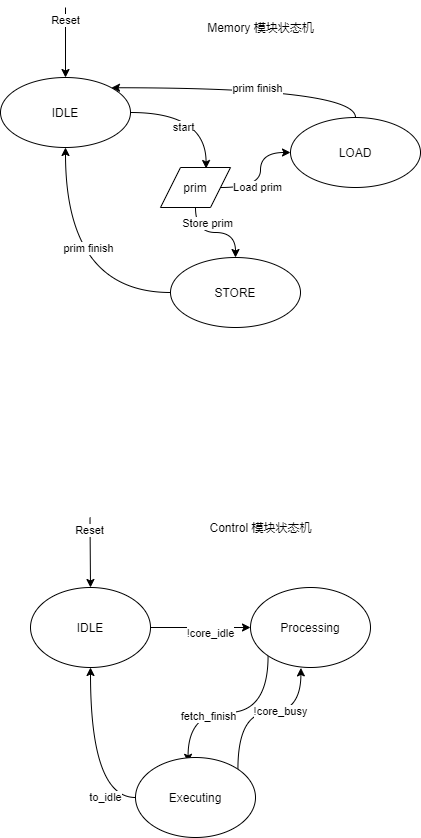

The diagram above was exported from draw.io. Its source (the exported page's mxGraphModel, read from the mxfile embedded in the PNG):
<mxGraphModel dx="1088" dy="872" grid="1" gridSize="10" guides="1" tooltips="1" connect="1" arrows="1" fold="1" page="1" pageScale="1" pageWidth="3300" pageHeight="4681" math="0" shadow="0">
  <root>
    <mxCell id="0" />
    <mxCell id="1" parent="0" />
    <mxCell id="zXi3Hf4gWbYLXu3oVui7-8" style="edgeStyle=orthogonalEdgeStyle;rounded=0;orthogonalLoop=1;jettySize=auto;html=1;entryX=0.651;entryY=0.025;entryDx=0;entryDy=0;entryPerimeter=0;curved=1;" parent="1" source="zXi3Hf4gWbYLXu3oVui7-1" target="zXi3Hf4gWbYLXu3oVui7-7" edge="1">
      <mxGeometry relative="1" as="geometry" />
    </mxCell>
    <mxCell id="zXi3Hf4gWbYLXu3oVui7-11" value="start" style="edgeLabel;html=1;align=center;verticalAlign=middle;resizable=0;points=[];" parent="zXi3Hf4gWbYLXu3oVui7-8" vertex="1" connectable="0">
      <mxGeometry x="-0.2158" y="-14" relative="1" as="geometry">
        <mxPoint as="offset" />
      </mxGeometry>
    </mxCell>
    <mxCell id="zXi3Hf4gWbYLXu3oVui7-1" value="IDLE" style="ellipse;whiteSpace=wrap;html=1;" parent="1" vertex="1">
      <mxGeometry x="140" y="130" width="130" height="70" as="geometry" />
    </mxCell>
    <mxCell id="zXi3Hf4gWbYLXu3oVui7-14" style="edgeStyle=orthogonalEdgeStyle;curved=1;rounded=0;orthogonalLoop=1;jettySize=auto;html=1;entryX=1;entryY=0;entryDx=0;entryDy=0;" parent="1" source="zXi3Hf4gWbYLXu3oVui7-3" target="zXi3Hf4gWbYLXu3oVui7-1" edge="1">
      <mxGeometry relative="1" as="geometry">
        <Array as="points">
          <mxPoint x="495" y="140" />
        </Array>
      </mxGeometry>
    </mxCell>
    <mxCell id="zXi3Hf4gWbYLXu3oVui7-16" value="prim finish" style="edgeLabel;html=1;align=center;verticalAlign=middle;resizable=0;points=[];" parent="zXi3Hf4gWbYLXu3oVui7-14" vertex="1" connectable="0">
      <mxGeometry x="-0.0641" relative="1" as="geometry">
        <mxPoint as="offset" />
      </mxGeometry>
    </mxCell>
    <mxCell id="zXi3Hf4gWbYLXu3oVui7-3" value="LOAD" style="ellipse;whiteSpace=wrap;html=1;" parent="1" vertex="1">
      <mxGeometry x="430" y="170" width="130" height="70" as="geometry" />
    </mxCell>
    <mxCell id="zXi3Hf4gWbYLXu3oVui7-15" style="edgeStyle=orthogonalEdgeStyle;curved=1;rounded=0;orthogonalLoop=1;jettySize=auto;html=1;entryX=0.5;entryY=1;entryDx=0;entryDy=0;" parent="1" source="zXi3Hf4gWbYLXu3oVui7-4" target="zXi3Hf4gWbYLXu3oVui7-1" edge="1">
      <mxGeometry relative="1" as="geometry" />
    </mxCell>
    <mxCell id="zXi3Hf4gWbYLXu3oVui7-17" value="prim finish" style="edgeLabel;html=1;align=center;verticalAlign=middle;resizable=0;points=[];" parent="zXi3Hf4gWbYLXu3oVui7-15" vertex="1" connectable="0">
      <mxGeometry x="0.1968" y="-22" relative="1" as="geometry">
        <mxPoint as="offset" />
      </mxGeometry>
    </mxCell>
    <mxCell id="zXi3Hf4gWbYLXu3oVui7-4" value="STORE" style="ellipse;whiteSpace=wrap;html=1;" parent="1" vertex="1">
      <mxGeometry x="310" y="310" width="130" height="70" as="geometry" />
    </mxCell>
    <mxCell id="zXi3Hf4gWbYLXu3oVui7-9" style="edgeStyle=orthogonalEdgeStyle;curved=1;rounded=0;orthogonalLoop=1;jettySize=auto;html=1;" parent="1" source="zXi3Hf4gWbYLXu3oVui7-7" target="zXi3Hf4gWbYLXu3oVui7-3" edge="1">
      <mxGeometry relative="1" as="geometry" />
    </mxCell>
    <mxCell id="zXi3Hf4gWbYLXu3oVui7-12" value="Load prim" style="edgeLabel;html=1;align=center;verticalAlign=middle;resizable=0;points=[];" parent="zXi3Hf4gWbYLXu3oVui7-9" vertex="1" connectable="0">
      <mxGeometry x="-0.3219" y="1" relative="1" as="geometry">
        <mxPoint as="offset" />
      </mxGeometry>
    </mxCell>
    <mxCell id="zXi3Hf4gWbYLXu3oVui7-10" style="edgeStyle=orthogonalEdgeStyle;curved=1;rounded=0;orthogonalLoop=1;jettySize=auto;html=1;exitX=0.5;exitY=1;exitDx=0;exitDy=0;" parent="1" source="zXi3Hf4gWbYLXu3oVui7-7" target="zXi3Hf4gWbYLXu3oVui7-4" edge="1">
      <mxGeometry relative="1" as="geometry" />
    </mxCell>
    <mxCell id="zXi3Hf4gWbYLXu3oVui7-13" value="Store prim" style="edgeLabel;html=1;align=center;verticalAlign=middle;resizable=0;points=[];" parent="zXi3Hf4gWbYLXu3oVui7-10" vertex="1" connectable="0">
      <mxGeometry x="-0.2089" y="10" relative="1" as="geometry">
        <mxPoint as="offset" />
      </mxGeometry>
    </mxCell>
    <mxCell id="zXi3Hf4gWbYLXu3oVui7-7" value="prim" style="shape=parallelogram;perimeter=parallelogramPerimeter;whiteSpace=wrap;html=1;fixedSize=1;" parent="1" vertex="1">
      <mxGeometry x="300" y="220" width="70" height="40" as="geometry" />
    </mxCell>
    <mxCell id="zXi3Hf4gWbYLXu3oVui7-32" style="edgeStyle=orthogonalEdgeStyle;curved=1;rounded=0;orthogonalLoop=1;jettySize=auto;html=1;exitX=1;exitY=0.5;exitDx=0;exitDy=0;entryX=0;entryY=0.5;entryDx=0;entryDy=0;" parent="1" source="zXi3Hf4gWbYLXu3oVui7-18" target="zXi3Hf4gWbYLXu3oVui7-19" edge="1">
      <mxGeometry relative="1" as="geometry" />
    </mxCell>
    <mxCell id="zXi3Hf4gWbYLXu3oVui7-33" value="!core_idle" style="edgeLabel;html=1;align=center;verticalAlign=middle;resizable=0;points=[];" parent="zXi3Hf4gWbYLXu3oVui7-32" vertex="1" connectable="0">
      <mxGeometry x="0.176" y="-5" relative="1" as="geometry">
        <mxPoint as="offset" />
      </mxGeometry>
    </mxCell>
    <mxCell id="zXi3Hf4gWbYLXu3oVui7-18" value="IDLE" style="ellipse;whiteSpace=wrap;html=1;" parent="1" vertex="1">
      <mxGeometry x="170" y="640" width="120" height="80" as="geometry" />
    </mxCell>
    <mxCell id="zXi3Hf4gWbYLXu3oVui7-36" style="edgeStyle=orthogonalEdgeStyle;curved=1;rounded=0;orthogonalLoop=1;jettySize=auto;html=1;exitX=0;exitY=1;exitDx=0;exitDy=0;entryX=0.438;entryY=0.06;entryDx=0;entryDy=0;entryPerimeter=0;" parent="1" source="zXi3Hf4gWbYLXu3oVui7-19" target="zXi3Hf4gWbYLXu3oVui7-20" edge="1">
      <mxGeometry relative="1" as="geometry" />
    </mxCell>
    <mxCell id="zXi3Hf4gWbYLXu3oVui7-37" value="fetch_finish" style="edgeLabel;html=1;align=center;verticalAlign=middle;resizable=0;points=[];" parent="zXi3Hf4gWbYLXu3oVui7-36" vertex="1" connectable="0">
      <mxGeometry x="0.2494" y="3" relative="1" as="geometry">
        <mxPoint as="offset" />
      </mxGeometry>
    </mxCell>
    <mxCell id="zXi3Hf4gWbYLXu3oVui7-19" value="Processing" style="ellipse;whiteSpace=wrap;html=1;" parent="1" vertex="1">
      <mxGeometry x="390" y="640" width="120" height="80" as="geometry" />
    </mxCell>
    <mxCell id="zXi3Hf4gWbYLXu3oVui7-34" style="edgeStyle=orthogonalEdgeStyle;curved=1;rounded=0;orthogonalLoop=1;jettySize=auto;html=1;exitX=1;exitY=0;exitDx=0;exitDy=0;entryX=0.42;entryY=1.005;entryDx=0;entryDy=0;entryPerimeter=0;" parent="1" source="zXi3Hf4gWbYLXu3oVui7-20" target="zXi3Hf4gWbYLXu3oVui7-19" edge="1">
      <mxGeometry relative="1" as="geometry" />
    </mxCell>
    <mxCell id="zXi3Hf4gWbYLXu3oVui7-35" value="!core_busy" style="edgeLabel;html=1;align=center;verticalAlign=middle;resizable=0;points=[];" parent="zXi3Hf4gWbYLXu3oVui7-34" vertex="1" connectable="0">
      <mxGeometry x="0.2064" y="2" relative="1" as="geometry">
        <mxPoint as="offset" />
      </mxGeometry>
    </mxCell>
    <mxCell id="zXi3Hf4gWbYLXu3oVui7-20" value="Executing&lt;br&gt;" style="ellipse;whiteSpace=wrap;html=1;" parent="1" vertex="1">
      <mxGeometry x="275" y="810" width="120" height="80" as="geometry" />
    </mxCell>
    <mxCell id="zXi3Hf4gWbYLXu3oVui7-24" value="" style="endArrow=classic;html=1;entryX=0.5;entryY=0;entryDx=0;entryDy=0;" parent="1" target="zXi3Hf4gWbYLXu3oVui7-1" edge="1">
      <mxGeometry width="50" height="50" relative="1" as="geometry">
        <mxPoint x="205" y="60" as="sourcePoint" />
        <mxPoint x="440" y="310" as="targetPoint" />
      </mxGeometry>
    </mxCell>
    <mxCell id="zXi3Hf4gWbYLXu3oVui7-25" value="Reset" style="edgeLabel;html=1;align=center;verticalAlign=middle;resizable=0;points=[];" parent="zXi3Hf4gWbYLXu3oVui7-24" vertex="1" connectable="0">
      <mxGeometry x="-0.6514" y="-1" relative="1" as="geometry">
        <mxPoint as="offset" />
      </mxGeometry>
    </mxCell>
    <mxCell id="zXi3Hf4gWbYLXu3oVui7-26" value="" style="endArrow=classic;html=1;" parent="1" edge="1">
      <mxGeometry width="50" height="50" relative="1" as="geometry">
        <mxPoint x="229.5" y="570" as="sourcePoint" />
        <mxPoint x="230" y="640" as="targetPoint" />
      </mxGeometry>
    </mxCell>
    <mxCell id="zXi3Hf4gWbYLXu3oVui7-27" value="Reset" style="edgeLabel;html=1;align=center;verticalAlign=middle;resizable=0;points=[];" parent="zXi3Hf4gWbYLXu3oVui7-26" vertex="1" connectable="0">
      <mxGeometry x="-0.6514" y="-1" relative="1" as="geometry">
        <mxPoint as="offset" />
      </mxGeometry>
    </mxCell>
    <mxCell id="zXi3Hf4gWbYLXu3oVui7-28" value="" style="endArrow=classic;html=1;entryX=0.5;entryY=1;entryDx=0;entryDy=0;exitX=0;exitY=0.5;exitDx=0;exitDy=0;edgeStyle=orthogonalEdgeStyle;curved=1;" parent="1" source="zXi3Hf4gWbYLXu3oVui7-20" target="zXi3Hf4gWbYLXu3oVui7-18" edge="1">
      <mxGeometry width="50" height="50" relative="1" as="geometry">
        <mxPoint x="90" y="590" as="sourcePoint" />
        <mxPoint x="90.5" y="660" as="targetPoint" />
      </mxGeometry>
    </mxCell>
    <mxCell id="zXi3Hf4gWbYLXu3oVui7-29" value="to_idle" style="edgeLabel;html=1;align=center;verticalAlign=middle;resizable=0;points=[];" parent="zXi3Hf4gWbYLXu3oVui7-28" vertex="1" connectable="0">
      <mxGeometry x="-0.6514" y="-1" relative="1" as="geometry">
        <mxPoint as="offset" />
      </mxGeometry>
    </mxCell>
    <mxCell id="0V1AxXHTDLhCoRy5SqPs-1" value="Memory 模块状态机" style="text;html=1;align=center;verticalAlign=middle;resizable=0;points=[];autosize=1;strokeColor=none;" vertex="1" parent="1">
      <mxGeometry x="340" y="70" width="120" height="20" as="geometry" />
    </mxCell>
    <mxCell id="0V1AxXHTDLhCoRy5SqPs-2" value="Control 模块状态机" style="text;html=1;align=center;verticalAlign=middle;resizable=0;points=[];autosize=1;strokeColor=none;" vertex="1" parent="1">
      <mxGeometry x="340" y="570" width="120" height="20" as="geometry" />
    </mxCell>
  </root>
</mxGraphModel>